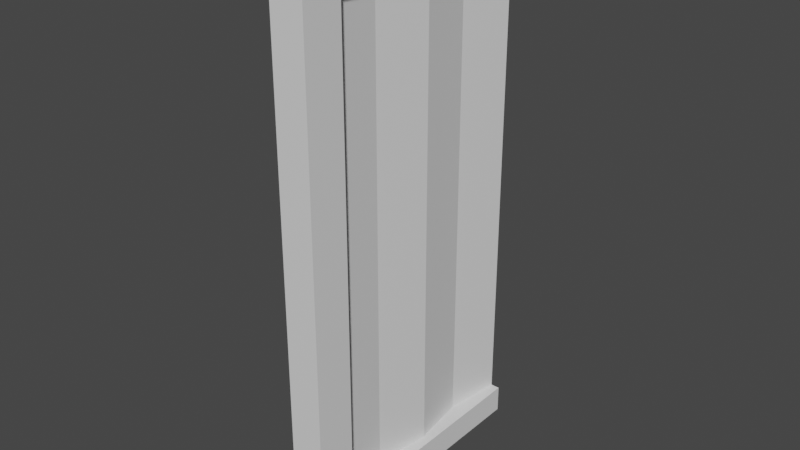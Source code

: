 # Source: container_door.blend  (saved by Blender 3.6.13; exported with 4.5.12 LTS)
import bpy
from mathutils import Matrix  # noqa: F401  (used for matrix-valued properties, if any)

bpy.ops.wm.read_factory_settings(use_empty=True)
scene = bpy.context.scene
scene.name = 'Scene'

# ---- collections
col_collection = bpy.data.collections.new('Collection'); scene.collection.children.link(col_collection)

# ---- materials (node trees are filled in below, after node groups)
mat_material = bpy.data.materials.new('Material')
mat_material.alpha_threshold = 0.0
mat_material.use_transparent_shadow = False
mat_material.roughness = 0.5
mat_material.line_color = (0.0, 0.0, 0.0, 1.0)

# ---- material node trees
mat_material.use_nodes = True; mat_material.node_tree.nodes.clear()
_N = mat_material.node_tree.nodes; _L = mat_material.node_tree.links
n0 = _N.new('ShaderNodeOutputMaterial'); n0.name = 'Material Output'; n0.location = (300, 300)
n1 = _N.new('ShaderNodeBsdfPrincipled'); n1.name = 'Principled BSDF'; n1.location = (10, 300)
n1.distribution = 'GGX'
n1.subsurface_method = 'RANDOM_WALK_SKIN'
n1.inputs[3].default_value = 1.45
n1.inputs[27].default_value = (0.0, 0.0, 0.0, 1.0)
n1.inputs[28].default_value = 1.0
_L.new(n1.outputs[0], n0.inputs[0])
n0.is_active_output = True

# ---- world
world_world = bpy.data.worlds.new('World'); scene.world = world_world
world_world.use_nodes = True; world_world.node_tree.nodes.clear()
_N = world_world.node_tree.nodes; _L = world_world.node_tree.links
n0 = _N.new('ShaderNodeOutputWorld'); n0.name = 'World Output'; n0.location = (300, 300)
n1 = _N.new('ShaderNodeBackground'); n1.name = 'Background'; n1.location = (10, 300)
n1.inputs[0].default_value = (0.05088, 0.05088, 0.05088, 1.0)
_L.new(n1.outputs[0], n0.inputs[0])
n0.is_active_output = True
world_world.color = (0.05088, 0.05088, 0.05088)
world_world.use_sun_shadow = False
world_world.sun_shadow_jitter_overblur = 0.0

# ---- meshes
me_cube = bpy.data.meshes.new('Cube')
me_cube.from_pydata([(-7.838, -2.115, 2.448), (-7.711, -2.207, 2.448), (-7.76, -2.357, 2.448), (-7.84, -2.427, 2.398), (-7.917, -2.357, 2.448), (-7.966, -2.207, 2.448), (-7.838, -2.115, -2.151), (-7.711, -2.207, -2.151), (-7.76, -2.357, -2.151), (-7.917, -2.357, -2.151), (-7.966, -2.207, -2.151), (-7.543, -2.427, 2.398), (-7.84, 0.0, 2.398), (-7.543, 0.0, 2.398), (-7.84, -2.427, 2.151), (-7.84, -2.069, 2.398), (-7.84, 0.0, 2.151), (-7.84, -2.069, 2.151), (-7.543, -2.069, 2.398), (-7.543, -2.427, 2.151), (-7.543, 0.0, 2.151), (-7.543, -2.069, 2.151), (-7.73, -2.069, -2.151), (-7.701, 0.0, 2.151), (-7.73, -2.069, 2.151), (-7.625, 0.0, 2.151), (-7.653, -2.069, 2.151), (-7.701, -1.034, 2.151), (-7.625, -1.034, -2.151), (-7.625, -1.034, 2.151), (-7.774, -0.5172, 2.151), (-7.698, -1.552, -2.151), (-7.698, -1.552, 2.151), (-7.774, -1.552, -2.151), (-7.774, -1.552, 2.151), (-7.698, -0.5172, 2.151), (-7.838, -2.115, -2.448), (-7.711, -2.207, -2.448), (-7.76, -2.357, -2.448), (-7.84, -2.427, -2.398), (-7.917, -2.357, -2.448), (-7.966, -2.207, -2.448), (-7.543, -2.427, -2.398), (-7.84, 0.0, -2.398), (-7.543, 0.0, -2.398), (-7.84, -2.427, -2.151), (-7.84, -2.069, -2.398), (-7.84, 0.0, -2.151), (-7.84, -2.069, -2.151), (-7.543, -2.069, -2.398), (-7.543, -2.427, -2.151), (-7.543, 0.0, -2.151), (-7.543, -2.069, -2.151), (-7.701, 0.0, -2.151), (-7.625, 0.0, -2.151), (-7.653, -2.069, -2.151), (-7.701, -1.034, -2.151), (-7.774, -0.5172, -2.151), (-7.698, -0.5172, -2.151)], [], [(6, 0, 1, 7), (7, 1, 2, 8), (8, 2, 4, 9), (9, 4, 5, 10), (10, 5, 0, 6), (21, 18, 11, 19), (50, 19, 11, 3, 14, 45), (13, 12, 15, 3, 11, 18), (17, 15, 12, 16), (21, 52, 55, 26), (45, 14, 17, 48), (14, 3, 15, 17), (52, 21, 19, 50), (20, 13, 18, 21), (57, 30, 23, 53), (31, 32, 26, 55), (54, 53, 23, 25), (48, 17, 24, 22), (17, 16, 23, 30, 27, 34, 24), (20, 21, 26, 32, 29, 35, 25), (58, 35, 29, 28), (33, 34, 27, 56), (22, 24, 34, 33), (54, 25, 35, 58), (28, 29, 32, 31), (56, 27, 30, 57), (6, 7, 37, 36), (7, 8, 38, 37), (8, 9, 40, 38), (9, 10, 41, 40), (10, 6, 36, 41), (52, 50, 42, 49), (50, 45, 39, 42), (44, 49, 42, 39, 46, 43), (48, 47, 43, 46), (45, 48, 46, 39), (51, 52, 49, 44), (13, 20, 25, 23, 16, 12), (48, 22, 33, 56, 57, 53, 47), (51, 54, 58, 28, 31, 55, 52), (51, 44, 43, 47)])
_uv = me_cube.uv_layers.new(name='UVMap')
_uv.uv.foreach_set('vector', [1.0, 0.75, 1.0, 1.0, 0.8, 1.0, 0.8, 0.75, 0.8, 0.75, 0.8, 1.0, 0.6, 1.0, 0.6, 0.75, 0.6, 0.75, 0.6, 1.0, 0.4, 1.0, 0.4, 0.75, 0.4, 0.75, 0.4, 1.0, 0.2, 1.0, 0.2, 0.75, 0.2, 0.75, 0.2, 1.0, 2.98e-08, 1.0, 2.98e-08, 0.75, 0.5625, 0.9375, 0.625, 0.9375, 0.625, 1.0, 0.5625, 1.0, 0.25, 0.5, 0.3125, 0.5, 0.375, 0.5, 0.375, 0.75, 0.3125, 0.75, 0.25, 0.75, 0.625, 0.625, 0.875, 0.625, 0.875, 0.6875, 0.875, 0.75, 0.625, 0.75, 0.625, 0.6875, 0.5625, 0.0625, 0.625, 0.0625, 0.625, 0.125, 0.5625, 0.125, 0.5625, 0.9375, 0.5, 0.9375, 0.5, 0.9375, 0.5625, 0.9375, 0.5, 0.0, 0.5625, 0.0, 0.5625, 0.0625, 0.5, 0.0625, 0.5625, 0.0, 0.625, 0.0, 0.625, 0.0625, 0.5625, 0.0625, 0.5, 0.9375, 0.5625, 0.9375, 0.5625, 1.0, 0.5, 1.0, 0.5625, 0.875, 0.625, 0.875, 0.625, 0.9375, 0.5625, 0.9375, 0.5, 0.1094, 0.5625, 0.1094, 0.5625, 0.125, 0.5, 0.125, 0.5, 0.9219, 0.5625, 0.9219, 0.5625, 0.9375, 0.5, 0.9375, 0.5, 0.875, 0.5, 0.125, 0.5625, 0.125, 0.5625, 0.875, 0.5, 0.0625, 0.5625, 0.0625, 0.5625, 0.0625, 0.5, 0.0625, 0.5625, 0.0625, 0.5625, 0.125, 0.5625, 0.125, 0.5625, 0.1094, 0.5625, 0.09375, 0.5625, 0.07812, 0.5625, 0.0625, 0.5625, 0.875, 0.5625, 0.9375, 0.5625, 0.9375, 0.5625, 0.9219, 0.5625, 0.9062, 0.5625, 0.8906, 0.5625, 0.875, 0.5, 0.8906, 0.5625, 0.8906, 0.5625, 0.9062, 0.5, 0.9062, 0.5, 0.07812, 0.5625, 0.07812, 0.5625, 0.09375, 0.5, 0.09375, 0.5, 0.0625, 0.5625, 0.0625, 0.5625, 0.07812, 0.5, 0.07812, 0.5, 0.875, 0.5625, 0.875, 0.5625, 0.8906, 0.5, 0.8906, 0.5, 0.9062, 0.5625, 0.9062, 0.5625, 0.9219, 0.5, 0.9219, 0.5, 0.09375, 0.5625, 0.09375, 0.5625, 0.1094, 0.5, 0.1094, 1.0, 0.75, 0.8, 0.75, 0.8, 1.0, 1.0, 1.0, 0.8, 0.75, 0.6, 0.75, 0.6, 1.0, 0.8, 1.0, 0.6, 0.75, 0.4, 0.75, 0.4, 1.0, 0.6, 1.0, 0.4, 0.75, 0.2, 0.75, 0.2, 1.0, 0.4, 1.0, 0.2, 0.75, 2.98e-08, 0.75, 2.98e-08, 1.0, 0.2, 1.0, 0.5625, 0.9375, 0.5625, 1.0, 0.625, 1.0, 0.625, 0.9375, 0.25, 0.5, 0.3125, 0.75, 0.375, 0.75, 0.375, 0.5, 0.625, 0.625, 0.625, 0.6875, 0.625, 0.75, 0.875, 0.75, 0.875, 0.6875, 0.875, 0.625, 0.5625, 0.0625, 0.5625, 0.125, 0.625, 0.125, 0.625, 0.0625, 0.5625, 0.0, 0.5625, 0.0625, 0.625, 0.0625, 0.625, 0.0, 0.5625, 0.875, 0.5625, 0.9375, 0.625, 0.9375, 0.625, 0.875, 0.625, 0.875, 0.5625, 0.875, 0.5625, 0.875, 0.5625, 0.125, 0.5625, 0.125, 0.625, 0.125, 0.5625, 0.0625, 0.5625, 0.0625, 0.5625, 0.07812, 0.5625, 0.09375, 0.5625, 0.1094, 0.5625, 0.125, 0.5625, 0.125, 0.5625, 0.875, 0.5625, 0.875, 0.5625, 0.8906, 0.5625, 0.9062, 0.5625, 0.9219, 0.5625, 0.9375, 0.5625, 0.9375, 0.5625, 0.875, 0.625, 0.875, 0.875, 0.625, 0.5625, 0.125])
me_cube.materials.append(mat_material)
me_cube.use_mirror_vertex_groups = False
me_cube.update()

# ---- objects
ob_cube = bpy.data.objects.new('Cube', me_cube)

# ---- transforms, parenting, visibility, modifiers, constraints
ob_cube.location = (0.0, 0.0, 0.0)
ob_cube.lock_rotations_4d = False
ob_cube.empty_display_type = 'ARROWS'
ob_cube.lineart.crease_threshold = 0.0

# ---- collection membership
col_collection.objects.link(ob_cube)

# ---- scene / render settings (as saved in the file)
scene.frame_start = 1; scene.frame_end = 250; scene.frame_set(1)
scene.render.engine = 'BLENDER_EEVEE_NEXT'
scene.cycles.sampling_pattern = 'TABULATED_SOBOL'
scene.view_settings.view_transform = 'Filmic'
bpy.context.view_layer.update()

# ---- added for rendering (the .blend has no active camera and no usable light): camera, sun
cam_auto = bpy.data.cameras.new('AutoCamera')
cam_auto.lens = 50.0
cam_auto.sensor_width = 36.0
cam_auto.clip_end = 1000.0
ob_auto_camera = bpy.data.objects.new('AutoCamera', cam_auto)
scene.collection.objects.link(ob_auto_camera)
ob_auto_camera.location = (-2.68398, -7.29796, 4.05627)
ob_auto_camera.rotation_euler = (1.09748, -7.21219e-08, 0.694738)
scene.camera = ob_auto_camera
light_auto_sun = bpy.data.lights.new('AutoSun', 'SUN')
light_auto_sun.energy = 3.0
light_auto_sun.angle = 0.0523599
ob_auto_sun = bpy.data.objects.new('AutoSun', light_auto_sun)
scene.collection.objects.link(ob_auto_sun)
ob_auto_sun.rotation_euler = (0.872665, 0.174533, 0.523599)
bpy.context.view_layer.update()

